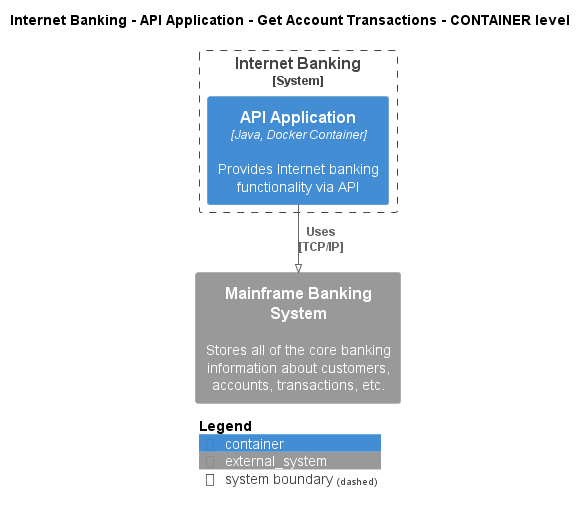

The diagram above was rendered by PlantUML. Its source (embedded in the PNG):
@startuml
!pragma layout smetana
!include ..\..\..\..\..\..\.c4s\C4_Container.puml

AddElementTag("state:new", $bgColor=green, $fontColor=#ffffff, $borderColor=green, $shadowing="False")
AddElementTag("state:changed", $bgColor=orange, $fontColor=#ffffff, $borderColor=orange, $shadowing="False")
AddElementTag("state:removed", $bgColor=red, $fontColor=#ffffff, $borderColor=red, $shadowing="False")

AddRelTag("state:new", $textColor=green, $lineColor=green)
AddRelTag("state:changed", $textColor=orange, $lineColor=orange)
AddRelTag("state:removed", $textColor=red, $lineColor=red)

SHOW_PERSON_PORTRAIT()
LAYOUT_TOP_DOWN()

skinparam linetype polyline

title Internet Banking - API Application - Get Account Transactions - CONTAINER level


System_Boundary(BigBankPlc.SoftwareSystems.InternetBanking, "Internet Banking") {
    Container(BigBankPlc.SoftwareSystems.InternetBanking.Containers.APIApplication, "API Application", "Java, Docker Container", "Provides Internet banking functionality via API")
}

System_Ext(BigBankPlc.SoftwareSystems.MainframeBankingSystem, "Mainframe Banking System", "Stores all of the core banking information about customers, accounts, transactions, etc.")

Rel(BigBankPlc.SoftwareSystems.InternetBanking.Containers.APIApplication, BigBankPlc.SoftwareSystems.MainframeBankingSystem, "Uses\n[TCP/IP]", $tags='protocol:tcp/ip')


SHOW_LEGEND()
@enduml